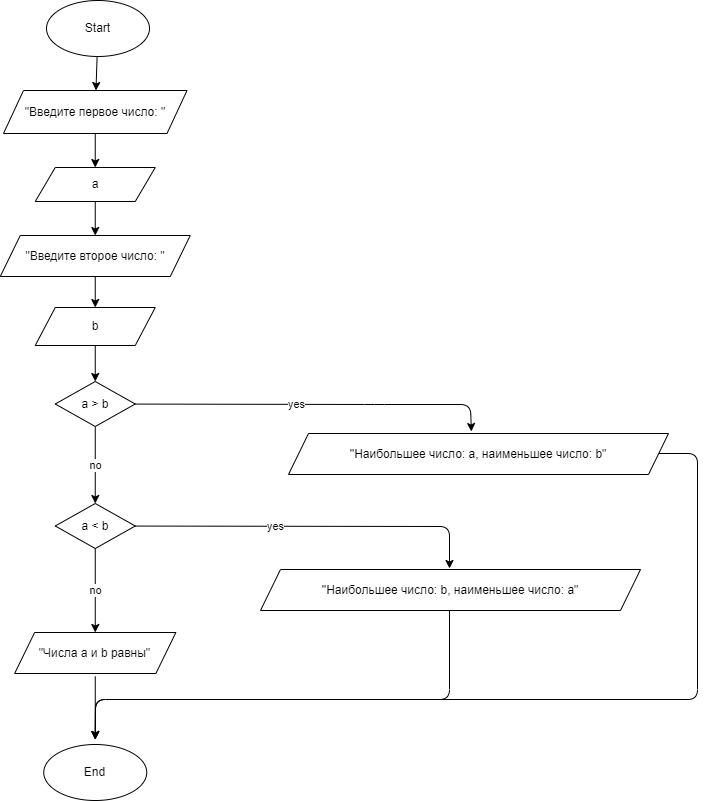

The diagram above was exported from draw.io. Its source (the exported page's mxGraphModel, read from the mxfile embedded in the PNG):
<mxGraphModel dx="1574" dy="465" grid="0" gridSize="10" guides="1" tooltips="1" connect="1" arrows="1" fold="1" page="0" pageScale="1" pageWidth="827" pageHeight="1169" math="0" shadow="0">
  <root>
    <mxCell id="0" />
    <mxCell id="1" parent="0" />
    <mxCell id="8" value="" style="edgeStyle=none;html=1;" parent="1" source="2" target="3" edge="1">
      <mxGeometry relative="1" as="geometry" />
    </mxCell>
    <mxCell id="2" value="Start" style="ellipse;whiteSpace=wrap;html=1;" parent="1" vertex="1">
      <mxGeometry x="41" y="8" width="103" height="56" as="geometry" />
    </mxCell>
    <mxCell id="9" value="" style="edgeStyle=none;html=1;" parent="1" source="3" target="5" edge="1">
      <mxGeometry relative="1" as="geometry" />
    </mxCell>
    <mxCell id="3" value="&quot;Введите первое число: &quot;" style="shape=parallelogram;perimeter=parallelogramPerimeter;whiteSpace=wrap;html=1;fixedSize=1;" parent="1" vertex="1">
      <mxGeometry x="-2" y="98" width="183.5" height="43" as="geometry" />
    </mxCell>
    <mxCell id="11" value="" style="edgeStyle=none;html=1;" parent="1" source="5" target="10" edge="1">
      <mxGeometry relative="1" as="geometry" />
    </mxCell>
    <mxCell id="5" value="a" style="shape=parallelogram;perimeter=parallelogramPerimeter;whiteSpace=wrap;html=1;fixedSize=1;" parent="1" vertex="1">
      <mxGeometry x="29.75" y="175" width="120" height="34" as="geometry" />
    </mxCell>
    <mxCell id="13" value="" style="edgeStyle=none;html=1;" parent="1" source="10" target="12" edge="1">
      <mxGeometry relative="1" as="geometry" />
    </mxCell>
    <mxCell id="10" value="&quot;Введите второе число: &quot;" style="shape=parallelogram;perimeter=parallelogramPerimeter;whiteSpace=wrap;html=1;fixedSize=1;" parent="1" vertex="1">
      <mxGeometry x="-5.25" y="243" width="190" height="41" as="geometry" />
    </mxCell>
    <mxCell id="15" value="" style="edgeStyle=none;html=1;" parent="1" source="12" target="14" edge="1">
      <mxGeometry relative="1" as="geometry" />
    </mxCell>
    <mxCell id="12" value="b" style="shape=parallelogram;perimeter=parallelogramPerimeter;whiteSpace=wrap;html=1;fixedSize=1;" parent="1" vertex="1">
      <mxGeometry x="29.75" y="315" width="120" height="38" as="geometry" />
    </mxCell>
    <mxCell id="17" style="edgeStyle=none;html=1;" parent="1" source="14" edge="1">
      <mxGeometry relative="1" as="geometry">
        <Array as="points">
          <mxPoint x="369" y="412" />
          <mxPoint x="465" y="412" />
        </Array>
        <mxPoint x="465.86170212765956" y="439" as="targetPoint" />
      </mxGeometry>
    </mxCell>
    <mxCell id="18" value="yes" style="edgeLabel;html=1;align=center;verticalAlign=middle;resizable=0;points=[];" parent="17" vertex="1" connectable="0">
      <mxGeometry x="-0.1106" relative="1" as="geometry">
        <mxPoint as="offset" />
      </mxGeometry>
    </mxCell>
    <mxCell id="36" value="no" style="edgeStyle=none;html=1;" edge="1" parent="1" source="14" target="35">
      <mxGeometry relative="1" as="geometry" />
    </mxCell>
    <mxCell id="14" value="a &amp;gt; b" style="rhombus;whiteSpace=wrap;html=1;" parent="1" vertex="1">
      <mxGeometry x="49.75" y="389" width="80" height="45" as="geometry" />
    </mxCell>
    <mxCell id="33" style="edgeStyle=none;html=1;exitX=0.973;exitY=0.55;exitDx=0;exitDy=0;entryX=0.5;entryY=0;entryDx=0;entryDy=0;fontColor=#FFFFFF;exitPerimeter=0;" parent="1" edge="1">
      <mxGeometry relative="1" as="geometry">
        <mxPoint x="653.335" y="461" as="sourcePoint" />
        <mxPoint x="89.75500000000011" y="747" as="targetPoint" />
        <Array as="points">
          <mxPoint x="692" y="461" />
          <mxPoint x="692" y="707" />
          <mxPoint x="90" y="707" />
        </Array>
      </mxGeometry>
    </mxCell>
    <mxCell id="24" value="" style="edgeStyle=none;html=1;fontColor=#FFFFFF;" parent="1" edge="1">
      <mxGeometry relative="1" as="geometry">
        <Array as="points">
          <mxPoint x="444" y="534" />
        </Array>
        <mxPoint x="129.65413277610514" y="533.5563219940383" as="sourcePoint" />
        <mxPoint x="444" y="576" as="targetPoint" />
      </mxGeometry>
    </mxCell>
    <mxCell id="22" value="yes" style="edgeLabel;html=1;align=center;verticalAlign=middle;resizable=0;points=[];" parent="1" vertex="1" connectable="0">
      <mxGeometry x="269.00282075343296" y="533.4996648536319" as="geometry" />
    </mxCell>
    <mxCell id="29" style="edgeStyle=none;html=1;exitX=0.5;exitY=1;exitDx=0;exitDy=0;entryX=0.5;entryY=0;entryDx=0;entryDy=0;fontColor=#FFFFFF;" parent="1" edge="1">
      <mxGeometry relative="1" as="geometry">
        <Array as="points">
          <mxPoint x="444" y="707" />
          <mxPoint x="90" y="707" />
        </Array>
        <mxPoint x="444" y="615.1400000000001" as="sourcePoint" />
        <mxPoint x="89.75500000000011" y="747" as="targetPoint" />
      </mxGeometry>
    </mxCell>
    <mxCell id="28" value="" style="edgeStyle=none;html=1;fontColor=#FFFFFF;" parent="1" edge="1">
      <mxGeometry relative="1" as="geometry">
        <mxPoint x="89.75500000000011" y="684" as="sourcePoint" />
        <mxPoint x="89.75500000000011" y="747" as="targetPoint" />
      </mxGeometry>
    </mxCell>
    <mxCell id="34" value="''Наибольшее число: a, наименьшее число: b&quot;" style="shape=parallelogram;perimeter=parallelogramPerimeter;whiteSpace=wrap;html=1;fixedSize=1;" vertex="1" parent="1">
      <mxGeometry x="283" y="441" width="380" height="41" as="geometry" />
    </mxCell>
    <mxCell id="40" value="no" style="edgeStyle=none;html=1;" edge="1" parent="1" source="35" target="38">
      <mxGeometry relative="1" as="geometry" />
    </mxCell>
    <mxCell id="35" value="a &amp;lt; b" style="rhombus;whiteSpace=wrap;html=1;" vertex="1" parent="1">
      <mxGeometry x="49.76" y="511" width="80" height="45" as="geometry" />
    </mxCell>
    <mxCell id="37" value="''Наибольшее число: b, наименьшее число: a&quot;" style="shape=parallelogram;perimeter=parallelogramPerimeter;whiteSpace=wrap;html=1;fixedSize=1;" vertex="1" parent="1">
      <mxGeometry x="255" y="577" width="380" height="41" as="geometry" />
    </mxCell>
    <mxCell id="38" value="&quot;Числа a и b равны&quot;" style="shape=parallelogram;perimeter=parallelogramPerimeter;whiteSpace=wrap;html=1;fixedSize=1;" vertex="1" parent="1">
      <mxGeometry x="9.129999999999995" y="640" width="161.25" height="41" as="geometry" />
    </mxCell>
    <mxCell id="39" value="End" style="ellipse;whiteSpace=wrap;html=1;" vertex="1" parent="1">
      <mxGeometry x="38.25" y="752" width="103" height="56" as="geometry" />
    </mxCell>
  </root>
</mxGraphModel>